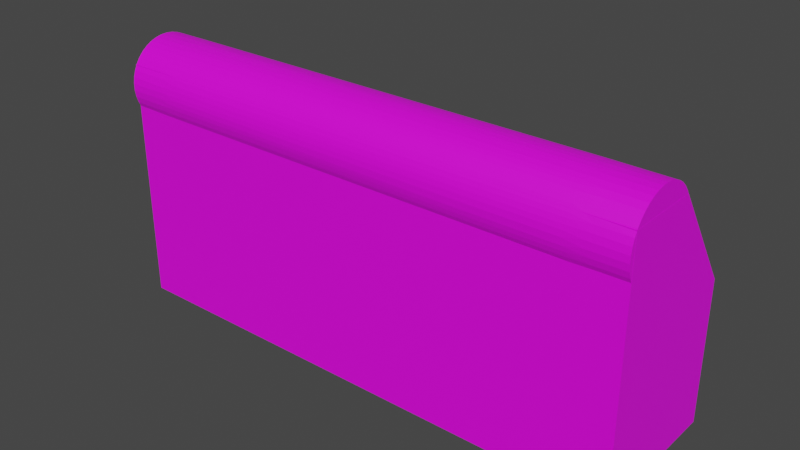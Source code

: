 # Source: border.blend  (saved by Blender 2.92.15; exported with 4.5.12 LTS)
import bpy
from mathutils import Matrix  # noqa: F401  (used for matrix-valued properties, if any)

bpy.ops.wm.read_factory_settings(use_empty=True)
scene = bpy.context.scene
scene.name = 'Scene'

# ---- collections
col_collection = bpy.data.collections.new('Collection'); scene.collection.children.link(col_collection)

# ---- images (referenced by path relative to the original .blend; pixels are not part of the script)
import os
ASSET_DIR = os.environ.get("B2B_ASSET_DIR", "")  # directory of the original .blend (textures are referenced by path, not embedded)
HERE = os.path.dirname(os.path.abspath(__file__))  # packed textures are extracted next to this script under _unpacked/

def load_image(name, relpath, width, height, colorspace="sRGB"):
    """Load a texture the original file referenced (path relative to the .blend, or extracted next to this script)."""
    p = next((c for c in (os.path.join(HERE, relpath), os.path.join(ASSET_DIR, relpath)) if relpath and os.path.exists(c)), "")
    if p:
        img = bpy.data.images.load(p, check_existing=True)
        img.name = name
    else:  # same state as the original file: an image datablock whose file is absent (Cycles renders it pink)
        img = bpy.data.images.new(name, width, height)
        img.source = "FILE"
        img.filepath = "//" + (relpath or name)
    img.colorspace_settings.name = colorspace
    return img
img_material_border = load_image('Material_border', 'Textur_border.png', 1024, 1024, 'sRGB')

# ---- materials (node trees are filled in below, after node groups)
mat_material_002 = bpy.data.materials.new('Material.002')
mat_material_002.use_transparent_shadow = False

# ---- material node trees
mat_material_002.use_nodes = True; mat_material_002.node_tree.nodes.clear()
_N = mat_material_002.node_tree.nodes; _L = mat_material_002.node_tree.links
n0 = _N.new('ShaderNodeBsdfPrincipled'); n0.name = 'Principled BSDF'; n0.location = (165, 299)
n0.distribution = 'GGX'
n0.subsurface_method = 'BURLEY'
n0.inputs[3].default_value = 1.45
n0.inputs[27].default_value = (0.0, 0.0, 0.0, 1.0)
n0.inputs[28].default_value = 1.0
n1 = _N.new('ShaderNodeOutputMaterial'); n1.name = 'Material Output'; n1.location = (455, 299)
n2 = _N.new('ShaderNodeTexImage'); n2.name = 'Image Texture'; n2.location = (-341, 188)
n2.image = img_material_border
_L.new(n0.outputs[0], n1.inputs[0])
_L.new(n2.outputs[0], n0.inputs[0])
n1.is_active_output = True

# ---- world
world_world = bpy.data.worlds.new('World'); scene.world = world_world
world_world.use_nodes = True; world_world.node_tree.nodes.clear()
_N = world_world.node_tree.nodes; _L = world_world.node_tree.links
n0 = _N.new('ShaderNodeOutputWorld'); n0.name = 'World Output'; n0.location = (300, 300)
n1 = _N.new('ShaderNodeBackground'); n1.name = 'Background'; n1.location = (10, 300)
n1.inputs[0].default_value = (0.05088, 0.05088, 0.05088, 1.0)
_L.new(n1.outputs[0], n0.inputs[0])
n0.is_active_output = True
world_world.color = (0.05088, 0.05088, 0.05088)
world_world.use_sun_shadow = False
world_world.sun_shadow_jitter_overblur = 0.0

# ---- meshes
me_cube_001 = bpy.data.meshes.new('Cube.001')
me_cube_001.from_pydata([(-2.827, -0.9554, 1.433), (-3.614, -0.8184, 1.81), (3.138, -0.9525, 1.484), (3.203, -0.7585, 1.873), (3.619, -0.3474, 2.019), (3.159, 0.1114, 1.77), (2.894, -0.2374, 2.009), (3.619, -0.9094, 1.222), (3.183, -0.9109, 1.218), (2.864, -0.9318, 1.27), (3.195, -0.9375, 1.302), (3.619, -0.9353, 1.303), (3.128, -0.9523, 1.389), (3.619, -0.9495, 1.395), (3.619, -0.9494, 1.483), (3.173, -0.9381, 1.572), (3.619, -0.9355, 1.571), (3.619, -0.9096, 1.654), (3.193, -0.9113, 1.655), (3.619, -0.8692, 1.736), (3.619, -0.8171, 1.809), (3.177, -0.8226, 1.807), (3.002, -0.7675, 1.869), (3.619, -0.756, 1.872), (3.197, -0.6863, 1.928), (3.619, -0.6843, 1.927), (3.201, -0.608, 1.971), (3.619, -0.6063, 1.969), (3.619, -0.5218, 1.999), (2.897, -0.4863, 2.013), (3.619, -0.4322, 2.016), (2.831, -0.4152, 2.023), (3.191, -0.4372, 2.018), (3.058, -0.3431, 2.023), (3.097, -0.2678, 2.014), (3.619, -0.2599, 2.009), (3.619, -0.1711, 1.985), (3.619, -0.09035, 1.948), (3.088, -0.08426, 1.949), (3.619, -0.01874, 1.902), (3.201, -0.01537, 1.902), (3.619, 0.04904, 1.842), (2.896, 0.03976, 1.858), (3.204, 0.04999, 1.844), (2.964, 0.07987, 1.814), (3.619, 0.1082, 1.77), (2.935, 0.1574, 1.696), (2.744, 0.1164, 1.767), (3.002, -0.01867, 1.908), (2.909, -0.1333, 1.975), (3.073, -0.1783, 1.991), (2.967, -0.607, 1.974), (3.097, -0.533, 2.0), (2.88, -0.6686, 1.942), (2.892, -0.7152, 1.912), (2.775, -0.8177, 1.817), (-2.835, -0.7804, 1.856), (2.92, -0.857, 1.764), (2.902, -0.9012, 1.686), (3.042, -0.876, 1.732), (2.895, -0.9227, 1.633), (2.847, -0.952, 1.51), (2.777, -0.9416, 1.569), (2.828, -0.9566, 1.43), (2.86, -0.948, 1.337), (2.843, -0.9095, 1.207), (-3.005, -0.9134, 1.221), (-3.614, -0.9099, 1.219), (-3.014, -0.9385, 1.301), (-3.614, -0.9368, 1.303), (-2.888, -0.9504, 1.362), (-3.132, -0.9519, 1.397), (-3.614, -0.9508, 1.393), (-3.614, -0.9506, 1.483), (-3.021, -0.9524, 1.487), (-3.03, -0.9416, 1.56), (-3.614, -0.937, 1.571), (-2.835, -0.9257, 1.622), (-3.12, -0.9109, 1.657), (-3.614, -0.9097, 1.657), (-2.761, -0.8964, 1.695), (-3.614, -0.8697, 1.737), (-3.053, -0.8697, 1.741), (-3.021, -0.8248, 1.806), (-3.015, -0.747, 1.886), (-3.614, -0.7564, 1.874), (-3.614, -0.686, 1.928), (-3.015, -0.6837, 1.932), (-3.614, -0.6065, 1.971), (-3.029, -0.616, 1.969), (-2.77, -0.5827, 1.984), (-3.031, -0.5231, 2.003), (-3.614, -0.5233, 2.001), (-3.614, -0.4363, 2.018), (-3.026, -0.441, 2.019), (-3.614, -0.3467, 2.021), (-2.741, -0.3795, 2.025), (-3.014, -0.3345, 2.023), (-3.614, -0.2568, 2.011), (-3.05, -0.2534, 2.012), (-2.877, -0.1961, 1.998), (-3.614, -0.1705, 1.987), (-2.999, -0.1554, 1.984), (-3.614, -0.08815, 1.95), (-2.987, -0.08313, 1.95), (-3.031, -0.01499, 1.905), (-3.614, -0.01379, 1.902), (-3.016, 0.05817, 1.84), (-3.614, 0.05247, 1.843), (-2.933, 0.02315, 1.874), (-3.614, 0.1092, 1.774), (-3.043, 0.1046, 1.783), (-2.87, 0.1261, 1.753), (-3.62, -0.8811, -1.594), (-3.62, -0.8811, 1.724), (-3.62, 1.105, -1.594), (-3.62, 0.1377, 1.724), (3.62, -0.8811, -1.594), (3.62, -0.8811, 1.724), (3.62, 1.105, -1.594), (3.62, 0.1377, 1.724), (-3.62, -0.8811, 0.3345), (-3.62, 1.105, 0.3345), (3.62, 1.105, 0.3345), (3.62, -0.8811, 0.3345), (3.315, -0.8811, 1.161), (3.201, -0.8811, 1.159), (3.619, -0.8811, 1.164), (2.94, -0.8811, 1.151), (2.922, -0.8811, 1.151), (3.129, -0.8811, 1.721), (3.102, -0.8795, 1.724), (3.063, -0.8811, 1.721), (-3.471, -0.8811, 1.16), (3.058, -0.8797, 1.724), (-3.044, -0.8811, 1.154), (3.014, -0.8811, 1.723), (3.017, -0.8804, 1.724), (-3.614, -0.8811, 1.161), (3.453, 0.1366, 1.724), (3.251, 0.1377, 1.724), (3.182, 0.1401, 1.721), (3.619, 0.1353, 1.724), (-2.928, -0.8811, 1.722), (2.953, 0.1572, 1.696), (-2.945, -0.8795, 1.724), (-3.071, -0.8811, 1.718), (2.935, 0.1577, 1.696), (-3.066, -0.878, 1.724), (-3.212, -0.8811, 1.717), (-3.614, -0.8811, 1.714), (-3.614, -0.8762, 1.724), (-3.166, -0.8778, 1.724), (1.602, -0.8811, 1.723), (1.779, -0.8805, 1.724), (1.091, 0.1582, 1.695), (-3.017, 0.1584, 1.694), (3.619, -0.8747, 1.724), (3.619, -0.8811, 1.711), (-2.651, -0.8811, 1.154), (-3.026, 0.1572, 1.696), (-3.614, 0.1435, 1.716), (-3.067, 0.1565, 1.697), (-3.614, 0.1377, 1.724)], [], [(8, 10, 9), (7, 10, 8), (9, 10, 64), (12, 63, 64), (63, 12, 2), (61, 15, 62), (18, 60, 15), (18, 58, 60), (20, 21, 59), (20, 3, 21), (26, 51, 24), (25, 26, 24), (51, 26, 52), (30, 33, 32), (35, 34, 33), (34, 50, 6), (39, 40, 38), (48, 43, 42), (43, 44, 42), (41, 5, 43), (47, 5, 46), (48, 42, 109), (34, 99, 97), (31, 33, 96), (29, 31, 94), (51, 52, 90), (56, 22, 84), (22, 54, 84), (84, 54, 87), (82, 59, 57), (62, 60, 77), (70, 63, 0), (63, 61, 74), (9, 64, 68), (66, 69, 67), (68, 72, 69), (0, 71, 70), (78, 79, 76), (83, 1, 81), (84, 85, 1), (87, 88, 86), (91, 92, 88), (99, 101, 98), (99, 100, 102), (104, 103, 101), (105, 106, 103), (105, 109, 107), (107, 108, 106), (8, 9, 65), (10, 11, 13), (64, 10, 12), (2, 13, 14), (61, 2, 15), (15, 16, 17), (59, 19, 20), (59, 21, 57), (21, 22, 55), (22, 21, 3), (3, 54, 22), (54, 3, 24), (24, 23, 25), (54, 24, 53), (53, 24, 51), (25, 27, 26), (52, 32, 29), (52, 28, 32), (28, 30, 32), (29, 32, 31), (31, 32, 33), (33, 4, 35), (97, 33, 34), (35, 36, 34), (49, 50, 38), (50, 36, 38), (36, 37, 38), (38, 37, 39), (40, 39, 41), (40, 43, 48), (40, 41, 43), (43, 5, 44), (41, 45, 5), (44, 5, 47), (47, 46, 112), (107, 42, 44), (107, 44, 111), (47, 111, 44), (111, 47, 112), (6, 100, 99), (100, 6, 50), (49, 102, 50), (99, 34, 6), (52, 29, 91), (87, 54, 53), (87, 53, 89), (89, 53, 51), (90, 89, 51), (56, 83, 55), (56, 55, 22), (82, 57, 83), (83, 57, 55), (80, 60, 58), (77, 75, 62), (60, 80, 77), (74, 61, 75), (75, 61, 62), (0, 63, 74), (68, 64, 70), (64, 63, 70), (65, 9, 66), (66, 9, 68), (66, 68, 69), (68, 71, 72), (68, 70, 71), (71, 0, 74), (75, 78, 76), (78, 77, 80), (82, 83, 81), (83, 84, 1), (87, 89, 88), (88, 89, 91), (91, 94, 93), (94, 97, 95), (98, 97, 99), (33, 97, 96), (102, 104, 101), (104, 105, 103), (105, 107, 106), (42, 107, 109), (11, 10, 7), (12, 10, 13), (61, 63, 2), (15, 2, 14), (15, 14, 16), (60, 62, 15), (18, 15, 17), (57, 21, 55), (3, 20, 23), (24, 3, 23), (52, 26, 27), (52, 27, 28), (33, 30, 4), (50, 34, 36), (48, 104, 38), (29, 94, 91), (52, 91, 90), (72, 71, 74), (73, 72, 74), (78, 75, 77), (56, 84, 83), (90, 91, 89), (91, 93, 92), (94, 95, 93), (96, 97, 94), (31, 96, 94), (97, 98, 95), (102, 101, 99), (50, 102, 100), (104, 102, 49), (105, 104, 48), (107, 110, 108), (111, 110, 107), (13, 2, 12), (38, 40, 48), (49, 38, 104), (48, 109, 105), (76, 73, 74, 75), (87, 86, 85, 84), (121, 114, 116, 122), (123, 120, 118, 124), (115, 119, 117, 113), (117, 124, 121, 113), (119, 123, 124, 117), (115, 122, 123, 119), (113, 121, 122, 115), (125, 7, 8, 126), (59, 134, 131), (18, 17, 130, 132), (5, 139, 140, 141), (46, 144, 147), (153, 80, 58, 136), (137, 59, 154), (80, 153, 143), (154, 59, 82, 145), (129, 65, 159), (66, 135, 159, 65), (110, 162, 161), (127, 7, 125), (128, 8, 65, 129), (136, 58, 18, 132), (134, 59, 137), (5, 45, 142, 139), (46, 5, 141, 144), (147, 155, 46), (149, 79, 78, 146), (148, 82, 152), (110, 111, 160, 162), (126, 8, 128), (19, 59, 131, 157), (130, 17, 158), (135, 66, 133), (67, 138, 133, 66), (145, 82, 148), (146, 78, 80, 143), (79, 149, 150), (152, 82, 81, 151), (155, 156, 112, 46), (111, 112, 156, 160), (67, 69, 72, 73, 76, 79, 150, 138), (81, 1, 85, 86, 88, 92, 93, 95, 98, 101, 103, 106, 108, 110, 161, 163, 151), (17, 16, 14, 13, 11, 7, 127, 158), (45, 41, 39, 37, 36, 35, 4, 30, 28, 27, 25, 23, 20, 19, 157, 142), (156, 155, 147, 144, 141, 140, 120, 123, 122, 116, 163, 161, 162, 160), (158, 118, 114, 150, 149, 146, 143, 153, 136, 132, 130), (150, 114, 121, 124, 118, 158, 127, 125, 126, 128, 129, 159, 135, 133, 138), (163, 116, 114, 118, 120, 140, 139, 142, 157, 131, 134, 137, 154, 145, 148, 152, 151)])
_uv = me_cube_001.uv_layers.new(name='UVMap')
_uv.uv.foreach_set('vector', [0.5976, 0.04023, 0.6052, 0.03913, 0.6022, 0.06956, 0.5979, 0.0001311, 0.6052, 0.03913, 0.5976, 0.04023, 0.6022, 0.06956, 0.6052, 0.03913, 0.6083, 0.06987, 0.613, 0.04529, 0.6167, 0.07279, 0.6083, 0.06987, 0.6167, 0.07279, 0.613, 0.04529, 0.6217, 0.04439, 0.624, 0.07112, 0.6299, 0.04117, 0.6295, 0.07749, 0.6376, 0.03931, 0.6356, 0.06664, 0.6299, 0.04117, 0.6376, 0.03931, 0.6405, 0.06599, 0.6356, 0.06664, 0.9916, 0.6644, 0.9919, 0.6238, 0.999, 0.6114, 0.9916, 0.6644, 0.9854, 0.6262, 0.9919, 0.6238, 0.9363, 0.03841, 0.9364, 0.05991, 0.929, 0.03884, 0.9292, 5.484e-06, 0.9363, 0.03841, 0.929, 0.03884, 0.9364, 0.05991, 0.9363, 0.03841, 0.9432, 0.04803, 0.9525, 2.503e-05, 0.9607, 0.0516, 0.9521, 0.03941, 0.9684, 3.576e-05, 0.9676, 0.04799, 0.9607, 0.0516, 0.9676, 0.04799, 0.9758, 0.05025, 0.9704, 0.06665, 0.006808, 0.0001695, 0.00694, 0.03861, 0.0002306, 0.04898, 0.00632, 0.05689, 0.0144, 0.03836, 0.0128, 0.06658, 0.0144, 0.03836, 0.01807, 0.06039, 0.0128, 0.06658, 0.01452, 0.0001814, 0.02299, 0.04246, 0.0144, 0.03836, 0.02343, 0.08056, 0.02299, 0.04246, 0.03095, 0.06304, 0.00632, 0.05689, 0.0128, 0.06658, 0.01082, 0.602, 0.9676, 0.04799, 0.9688, 0.6127, 0.9614, 0.6094, 0.9541, 0.07242, 0.9607, 0.0516, 0.9573, 0.5843, 0.9476, 0.0664, 0.9541, 0.07242, 0.9516, 0.6105, 0.9364, 0.05991, 0.9432, 0.04803, 0.9386, 0.587, 0.9202, 0.5929, 0.9215, 0.05674, 0.9233, 0.6095, 0.9215, 0.05674, 0.9264, 0.06683, 0.9233, 0.6095, 0.9233, 0.6095, 0.9264, 0.06683, 0.9292, 0.6095, 0.9984, 0.05154, 0.999, 0.6114, 0.996, 0.6002, 0.6295, 0.07749, 0.6356, 0.06664, 0.6345, 0.593, 0.6105, 0.5979, 0.6167, 0.07279, 0.617, 0.5923, 0.6167, 0.07279, 0.624, 0.07112, 0.622, 0.6101, 0.6022, 0.06956, 0.6083, 0.06987, 0.605, 0.6095, 0.5979, 0.6087, 0.6053, 0.6646, 0.5977, 0.6646, 0.605, 0.6095, 0.6134, 0.6646, 0.6053, 0.6646, 0.617, 0.5923, 0.6137, 0.6203, 0.6105, 0.5979, 0.6378, 0.6192, 0.6378, 0.6646, 0.6298, 0.6646, 0.9922, 0.05447, 0.9918, 6.199e-06, 0.9988, 4.768e-07, 0.9844, 0.05498, 0.9855, 1.311e-05, 0.9918, 6.199e-06, 0.9292, 0.6095, 0.9363, 0.6644, 0.929, 0.6644, 0.9441, 0.6109, 0.944, 0.6644, 0.9363, 0.6644, 0.9688, 0.6127, 0.9764, 0.6644, 0.9685, 0.6645, 0.9688, 0.6127, 0.9741, 0.5968, 0.9778, 0.608, 0.9844, 0.6069, 0.9839, 0.6644, 0.9764, 0.6644, 0.006702, 0.611, 0.007033, 0.6646, 0.0, 0.6646, 0.006702, 0.611, 0.01082, 0.602, 0.0151, 0.6097, 0.0151, 0.6097, 0.01462, 0.6646, 0.007033, 0.6646, 0.5976, 0.04023, 0.6022, 0.06956, 0.5966, 0.07149, 0.6052, 0.03913, 0.6053, 0.0001352, 0.6135, 0.0001416, 0.6083, 0.06987, 0.6052, 0.03913, 0.613, 0.04529, 0.6217, 0.04439, 0.6135, 0.0001416, 0.6216, 0.0001502, 0.624, 0.07112, 0.6217, 0.04439, 0.6299, 0.04117, 0.6299, 0.04117, 0.6298, 0.0001383, 0.6375, 0.0001361, 0.999, 0.6114, 0.9987, 0.6644, 0.9916, 0.6644, 0.999, 0.6114, 0.9919, 0.6238, 0.996, 0.6002, 0.9919, 0.6238, 0.9858, 0.6077, 0.9909, 0.5869, 0.9858, 0.6077, 0.9919, 0.6238, 0.9854, 0.6262, 0.9223, 0.03822, 0.9264, 0.06683, 0.9215, 0.05674, 0.9264, 0.06683, 0.9223, 0.03822, 0.929, 0.03884, 0.929, 0.03884, 0.9225, 0.0, 0.9292, 5.484e-06, 0.9264, 0.06683, 0.929, 0.03884, 0.9307, 0.06792, 0.9307, 0.06792, 0.929, 0.03884, 0.9364, 0.05991, 0.9292, 5.484e-06, 0.9365, 1.836e-05, 0.9363, 0.03841, 0.9432, 0.04803, 0.9521, 0.03941, 0.9476, 0.0664, 0.9432, 0.04803, 0.9443, 2.122e-05, 0.9521, 0.03941, 0.9443, 2.122e-05, 0.9525, 2.503e-05, 0.9521, 0.03941, 0.9476, 0.0664, 0.9521, 0.03941, 0.9541, 0.07242, 0.9541, 0.07242, 0.9521, 0.03941, 0.9607, 0.0516, 0.9607, 0.0516, 0.9603, 2.623e-05, 0.9684, 3.576e-05, 0.9614, 0.6094, 0.9607, 0.0516, 0.9676, 0.04799, 0.9684, 3.576e-05, 0.9765, 2.408e-05, 0.9676, 0.04799, 0.9799, 0.06529, 0.9758, 0.05025, 0.9844, 0.04884, 0.9758, 0.05025, 0.9765, 2.408e-05, 0.9844, 0.04884, 0.9765, 2.408e-05, 0.9838, 1.86e-05, 0.9844, 0.04884, 0.0002306, 0.04898, 6.354e-05, 0.0001616, 0.006808, 0.0001695, 0.00694, 0.03861, 0.006808, 0.0001695, 0.01452, 0.0001814, 0.00694, 0.03861, 0.0144, 0.03836, 0.00632, 0.05689, 0.00694, 0.03861, 0.01452, 0.0001814, 0.0144, 0.03836, 0.0144, 0.03836, 0.02299, 0.04246, 0.01807, 0.06039, 0.01452, 0.0001814, 0.02288, 0.000174, 0.02299, 0.04246, 0.01807, 0.06039, 0.02299, 0.04246, 0.02343, 0.08056, 0.02343, 0.08056, 0.03095, 0.06304, 0.02499, 0.5963, 0.0151, 0.6097, 0.0128, 0.06658, 0.01807, 0.06039, 0.0151, 0.6097, 0.01807, 0.06039, 0.02162, 0.6122, 0.02343, 0.08056, 0.02162, 0.6122, 0.01807, 0.06039, 0.02162, 0.6122, 0.02343, 0.08056, 0.02499, 0.5963, 0.9704, 0.06665, 0.9741, 0.5968, 0.9688, 0.6127, 0.9741, 0.5968, 0.9704, 0.06665, 0.9758, 0.05025, 0.9799, 0.06529, 0.9778, 0.608, 0.9758, 0.05025, 0.9688, 0.6127, 0.9676, 0.04799, 0.9704, 0.06665, 0.9432, 0.04803, 0.9476, 0.0664, 0.9441, 0.6109, 0.9292, 0.6095, 0.9264, 0.06683, 0.9307, 0.06792, 0.9292, 0.6095, 0.9307, 0.06792, 0.9355, 0.6107, 0.9355, 0.6107, 0.9307, 0.06792, 0.9364, 0.05991, 0.9386, 0.587, 0.9355, 0.6107, 0.9364, 0.05991, 0.9873, 0.07154, 0.9922, 0.05447, 0.9909, 0.5869, 0.9873, 0.07154, 0.9909, 0.5869, 0.9858, 0.6077, 0.9984, 0.05154, 0.996, 0.6002, 0.9922, 0.05447, 0.9922, 0.05447, 0.996, 0.6002, 0.9909, 0.5869, 0.6414, 0.5862, 0.6356, 0.06664, 0.6405, 0.06599, 0.6345, 0.593, 0.6288, 0.611, 0.6295, 0.07749, 0.6356, 0.06664, 0.6414, 0.5862, 0.6345, 0.593, 0.622, 0.6101, 0.624, 0.07112, 0.6288, 0.611, 0.6288, 0.611, 0.624, 0.07112, 0.6295, 0.07749, 0.617, 0.5923, 0.6167, 0.07279, 0.622, 0.6101, 0.605, 0.6095, 0.6083, 0.06987, 0.6105, 0.5979, 0.6083, 0.06987, 0.6167, 0.07279, 0.6105, 0.5979, 0.5966, 0.07149, 0.6022, 0.06956, 0.5979, 0.6087, 0.5979, 0.6087, 0.6022, 0.06956, 0.605, 0.6095, 0.5979, 0.6087, 0.605, 0.6095, 0.6053, 0.6646, 0.605, 0.6095, 0.6137, 0.6203, 0.6134, 0.6646, 0.605, 0.6095, 0.6105, 0.5979, 0.6137, 0.6203, 0.6137, 0.6203, 0.617, 0.5923, 0.622, 0.6101, 0.6288, 0.611, 0.6378, 0.6192, 0.6298, 0.6646, 0.6378, 0.6192, 0.6345, 0.593, 0.6414, 0.5862, 0.9984, 0.05154, 0.9922, 0.05447, 0.9988, 4.768e-07, 0.9922, 0.05447, 0.9844, 0.05498, 0.9918, 6.199e-06, 0.9292, 0.6095, 0.9355, 0.6107, 0.9363, 0.6644, 0.9363, 0.6644, 0.9355, 0.6107, 0.9441, 0.6109, 0.9441, 0.6109, 0.9516, 0.6105, 0.952, 0.6644, 0.9516, 0.6105, 0.9614, 0.6094, 0.9603, 0.6645, 0.9685, 0.6645, 0.9614, 0.6094, 0.9688, 0.6127, 0.9607, 0.0516, 0.9614, 0.6094, 0.9573, 0.5843, 0.9778, 0.608, 0.9844, 0.6069, 0.9764, 0.6644, 0.0001957, 0.607, 0.006702, 0.611, 0.0, 0.6646, 0.006702, 0.611, 0.0151, 0.6097, 0.007033, 0.6646, 0.0128, 0.06658, 0.0151, 0.6097, 0.01082, 0.602, 0.6053, 0.0001352, 0.6052, 0.03913, 0.5979, 0.0001311, 0.613, 0.04529, 0.6052, 0.03913, 0.6135, 0.0001416, 0.624, 0.07112, 0.6167, 0.07279, 0.6217, 0.04439, 0.6299, 0.04117, 0.6217, 0.04439, 0.6216, 0.0001502, 0.6299, 0.04117, 0.6216, 0.0001502, 0.6298, 0.0001383, 0.6356, 0.06664, 0.6295, 0.07749, 0.6299, 0.04117, 0.6376, 0.03931, 0.6299, 0.04117, 0.6375, 0.0001361, 0.996, 0.6002, 0.9919, 0.6238, 0.9909, 0.5869, 0.9854, 0.6262, 0.9916, 0.6644, 0.9854, 0.6644, 0.929, 0.03884, 0.9223, 0.03822, 0.9225, 0.0, 0.9432, 0.04803, 0.9363, 0.03841, 0.9365, 1.836e-05, 0.9432, 0.04803, 0.9365, 1.836e-05, 0.9443, 2.122e-05, 0.9607, 0.0516, 0.9525, 2.503e-05, 0.9603, 2.623e-05, 0.9758, 0.05025, 0.9676, 0.04799, 0.9765, 2.408e-05, 0.00632, 0.05689, 0.0001957, 0.607, 0.0002306, 0.04898, 0.9476, 0.0664, 0.9516, 0.6105, 0.9441, 0.6109, 0.9432, 0.04803, 0.9441, 0.6109, 0.9386, 0.587, 0.6134, 0.6646, 0.6137, 0.6203, 0.622, 0.6101, 0.6216, 0.6646, 0.6134, 0.6646, 0.622, 0.6101, 0.6378, 0.6192, 0.6288, 0.611, 0.6345, 0.593, 0.9873, 0.07154, 0.9844, 0.05498, 0.9922, 0.05447, 0.9386, 0.587, 0.9441, 0.6109, 0.9355, 0.6107, 0.9441, 0.6109, 0.952, 0.6644, 0.944, 0.6644, 0.9516, 0.6105, 0.9603, 0.6645, 0.952, 0.6644, 0.9573, 0.5843, 0.9614, 0.6094, 0.9516, 0.6105, 0.9541, 0.07242, 0.9573, 0.5843, 0.9516, 0.6105, 0.9614, 0.6094, 0.9685, 0.6645, 0.9603, 0.6645, 0.9778, 0.608, 0.9764, 0.6644, 0.9688, 0.6127, 0.9758, 0.05025, 0.9778, 0.608, 0.9741, 0.5968, 0.9844, 0.6069, 0.9778, 0.608, 0.9799, 0.06529, 0.006702, 0.611, 0.0001957, 0.607, 0.00632, 0.05689, 0.0151, 0.6097, 0.0226, 0.6646, 0.01462, 0.6646, 0.02162, 0.6122, 0.0226, 0.6646, 0.0151, 0.6097, 0.6135, 0.0001416, 0.6217, 0.04439, 0.613, 0.04529, 0.0002306, 0.04898, 0.00694, 0.03861, 0.00632, 0.05689, 0.9799, 0.06529, 0.9844, 0.04884, 0.9844, 0.6069, 0.00632, 0.05689, 0.01082, 0.602, 0.006702, 0.611, 0.6298, 0.6646, 0.6216, 0.6646, 0.622, 0.6101, 0.6288, 0.611, 0.9292, 0.6095, 0.929, 0.6644, 0.9224, 0.6644, 0.9233, 0.6095, 0.8266, 0.8423, 0.8266, 0.9699, 0.733, 0.9699, 0.6442, 0.8423, 0.5225, 0.8423, 0.4337, 0.97, 0.3401, 0.97, 0.3401, 0.8423, 0.8266, 0.0, 0.8266, 0.6651, 0.6442, 0.6651, 0.6442, 0.0, 0.3401, 0.0, 0.5168, 2.313e-05, 0.5168, 0.6651, 0.3401, 0.6651, 0.5225, 0.6652, 0.5225, 0.8423, 0.3401, 0.8423, 0.3401, 0.6652, 0.3401, 0.6651, 0.1818, 0.6652, 0.1818, 0.0001156, 0.3401, 0.0, 0.8266, 0.6651, 0.8266, 0.8423, 0.6442, 0.8423, 0.6442, 0.6651, 0.5925, 0.0281, 0.5979, 0.0001311, 0.5976, 0.04023, 0.5924, 0.03857, 0.999, 0.6114, 0.9998, 0.6128, 0.9998, 0.6169, 0.6376, 0.03931, 0.6375, 0.0001361, 0.6438, 0.0452, 0.6439, 0.05121, 0.02299, 0.04246, 0.02779, 0.01542, 0.02784, 0.03404, 0.02823, 0.04035, 0.03095, 0.06304, 0.03094, 0.06142, 0.03102, 0.06303, 0.6441, 0.1854, 0.6414, 0.5862, 0.6405, 0.06599, 0.6441, 0.05577, 0.9998, 0.6091, 0.999, 0.6114, 0.9999, 0.4953, 0.6414, 0.5862, 0.6441, 0.1854, 0.6439, 0.6016, 0.9999, 0.4953, 0.999, 0.6114, 0.9984, 0.05154, 1.0, 0.06137, 0.5916, 0.06416, 0.5966, 0.07149, 0.5919, 0.5761, 0.5979, 0.6087, 0.5919, 0.6122, 0.5919, 0.5761, 0.5966, 0.07149, 0.0226, 0.6646, 0.03083, 0.6144, 0.02877, 0.6646, 0.5928, 0.000128, 0.5979, 0.0001311, 0.5925, 0.0281, 0.5917, 0.06251, 0.5976, 0.04023, 0.5966, 0.07149, 0.5916, 0.06416, 0.6441, 0.05577, 0.6405, 0.06599, 0.6376, 0.03931, 0.6439, 0.05121, 0.9998, 0.6128, 0.999, 0.6114, 0.9998, 0.6091, 0.02299, 0.04246, 0.02288, 0.000174, 0.02774, 0.000174, 0.02779, 0.01542, 0.03095, 0.06304, 0.02299, 0.04246, 0.02823, 0.04035, 0.03094, 0.06142, 0.03102, 0.06303, 0.03111, 0.2325, 0.03095, 0.06304, 0.6435, 0.6277, 0.6378, 0.6646, 0.6378, 0.6192, 0.6436, 0.6147, 1.0, 0.05029, 0.9984, 0.05154, 1.0, 0.04113, 0.0226, 0.6646, 0.02162, 0.6122, 0.03094, 0.6106, 0.03083, 0.6144, 0.5924, 0.03857, 0.5976, 0.04023, 0.5917, 0.06251, 0.9987, 0.6644, 0.999, 0.6114, 0.9998, 0.6169, 0.9998, 0.6644, 0.6438, 0.0452, 0.6375, 0.0001361, 0.643, 0.0001328, 0.5919, 0.6122, 0.5979, 0.6087, 0.5924, 0.6514, 0.5977, 0.6646, 0.5925, 0.6645, 0.5924, 0.6514, 0.5979, 0.6087, 1.0, 0.06137, 0.9984, 0.05154, 1.0, 0.05029, 0.6436, 0.6147, 0.6378, 0.6192, 0.6414, 0.5862, 0.6439, 0.6016, 0.6378, 0.6646, 0.6435, 0.6277, 0.6433, 0.6646, 1.0, 0.04113, 0.9984, 0.05154, 0.9988, 4.768e-07, 1.0, 0.0, 0.03111, 0.2325, 0.03114, 0.6098, 0.02499, 0.5963, 0.03095, 0.06304, 0.02162, 0.6122, 0.02499, 0.5963, 0.03114, 0.6098, 0.03094, 0.6106, 0.581, 0.7107, 0.5786, 0.7029, 0.5773, 0.6947, 0.5773, 0.6864, 0.5785, 0.6783, 0.5811, 0.6704, 0.5837, 0.6652, 0.5837, 0.716, 0.549, 0.7582, 0.5423, 0.7536, 0.5364, 0.7479, 0.5314, 0.7415, 0.5273, 0.7342, 0.5245, 0.7266, 0.5229, 0.7186, 0.5225, 0.7104, 0.5234, 0.7021, 0.5255, 0.6942, 0.5289, 0.6866, 0.5333, 0.6797, 0.5387, 0.6736, 0.5449, 0.6684, 0.5502, 0.6652, 0.5495, 0.6657, 0.5502, 0.7588, 0.5874, 0.7101, 0.585, 0.7025, 0.5837, 0.6944, 0.5837, 0.6864, 0.585, 0.678, 0.5874, 0.6704, 0.59, 0.6652, 0.59, 0.7154, 0.5731, 0.7554, 0.5665, 0.75, 0.561, 0.7438, 0.5567, 0.7372, 0.5534, 0.7298, 0.5511, 0.7216, 0.5502, 0.7136, 0.5505, 0.7058, 0.552, 0.6976, 0.5548, 0.6898, 0.5587, 0.6826, 0.5637, 0.6761, 0.5695, 0.6704, 0.5762, 0.6657, 0.5773, 0.6652, 0.5773, 0.7579, 0.03114, 0.6098, 0.03111, 0.2325, 0.03102, 0.06303, 0.03094, 0.06142, 0.02823, 0.04035, 0.02784, 0.03404, 0.02784, 8.345e-05, 0.1818, 0.0001156, 0.1818, 0.6652, 0.02784, 0.6652, 0.02784, 0.6646, 0.02877, 0.6646, 0.03083, 0.6144, 0.03094, 0.6106, 0.643, 0.0001328, 0.6442, 3.982e-05, 0.6442, 0.6652, 0.6433, 0.6646, 0.6435, 0.6277, 0.6436, 0.6147, 0.6439, 0.6016, 0.6441, 0.1854, 0.6441, 0.05577, 0.6439, 0.05121, 0.6438, 0.0452, 0.6433, 0.6646, 0.6442, 0.6652, 0.5168, 0.6651, 0.5168, 2.313e-05, 0.6442, 3.982e-05, 0.643, 0.0001328, 0.5928, 0.000128, 0.5925, 0.0281, 0.5924, 0.03857, 0.5917, 0.06251, 0.5916, 0.06416, 0.5919, 0.5761, 0.5919, 0.6122, 0.5924, 0.6514, 0.5925, 0.6645, 0.9202, 0.6645, 0.9202, 0.6651, 0.8266, 0.6651, 0.8266, 3.576e-06, 0.9202, 0.0, 0.9202, 0.03395, 0.9201, 0.01534, 0.9199, 9.084e-05, 0.8272, 9.68e-05, 0.8267, 0.04765, 0.8267, 0.0517, 0.8267, 0.0554, 0.8266, 0.1692, 0.8267, 0.6031, 0.8269, 0.6142, 0.8269, 0.6234, 0.827, 0.6645])
me_cube_001.materials.append(mat_material_002)
me_cube_001.use_remesh_fix_poles = True
me_cube_001.use_remesh_preserve_attributes = False
me_cube_001.use_mirror_vertex_groups = False
me_cube_001.update()

# ---- objects
ob_cube = bpy.data.objects.new('Cube', me_cube_001)

# ---- transforms, parenting, visibility, modifiers, constraints
ob_cube.location = (-0.03438, 0.02224, 1.612)
ob_cube.lineart.crease_threshold = 0.0

# ---- collection membership
col_collection.objects.link(ob_cube)

# ---- scene / render settings (as saved in the file)
scene.frame_start = 1; scene.frame_end = 250; scene.frame_set(11)
scene.render.engine = 'BLENDER_EEVEE_NEXT'
scene.cycles.use_denoising = False
scene.cycles.samples = 128
scene.cycles.sampling_pattern = 'TABULATED_SOBOL'
scene.cycles.use_adaptive_sampling = False
scene.cycles.use_light_tree = False
scene.cycles.bake_type = 'DIFFUSE'
scene.view_settings.view_transform = 'Filmic'
bpy.context.view_layer.update()

# ---- added for rendering (the .blend has no active camera and no usable light): camera, sun
cam_auto = bpy.data.cameras.new('AutoCamera')
cam_auto.lens = 50.0
cam_auto.sensor_width = 36.0
cam_auto.clip_end = 1000.0
ob_auto_camera = bpy.data.objects.new('AutoCamera', cam_auto)
scene.collection.objects.link(ob_auto_camera)
ob_auto_camera.location = (7.69372, -9.17728, 8.01017)
ob_auto_camera.rotation_euler = (1.09748, -7.21219e-08, 0.694738)
scene.camera = ob_auto_camera
light_auto_sun = bpy.data.lights.new('AutoSun', 'SUN')
light_auto_sun.energy = 3.0
light_auto_sun.angle = 0.0523599
ob_auto_sun = bpy.data.objects.new('AutoSun', light_auto_sun)
scene.collection.objects.link(ob_auto_sun)
ob_auto_sun.rotation_euler = (0.872665, 0.174533, 0.523599)
bpy.context.view_layer.update()

